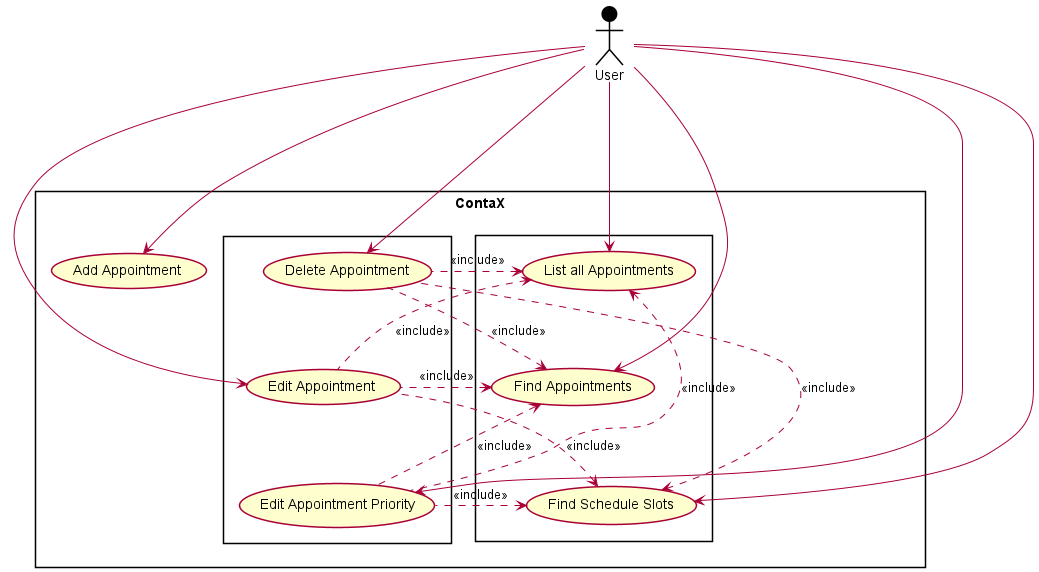

The diagram above was rendered by PlantUML. Its source (embedded in the PNG):
@startuml
'https://plantuml.com/use-case-diagram
!include style.puml

:User: as User USER_COLOR
package ContaX {
package {
    (List all Appointments) as (UC11)
    (Find Appointments) as (UC15)
    (Find Schedule Slots) as (UC16)
}

package {
    (Delete Appointment) as (UC13)
    (Edit Appointment) as (UC14)
    (Edit Appointment Priority) as (UC17)
}
(Add Appointment) as (UC12)

}

UC13 ---[hidden]right- UC11
UC14 ---[hidden]right- UC15
UC16 ---[hidden]right- UC17

UC13 -[hidden]down- UC14
UC14 -[hidden]down- UC17

UC11 -[hidden]down- UC15
UC15 -[hidden]down- UC16

UC13 ..left.> UC11 : <<include>>
UC13 ..left.> UC15 : <<include>>
UC13 ..left.> UC16 : <<include>>
UC14 ..left.> UC11 : <<include>>
UC14 ..left.> UC15 : <<include>>
UC14 ..left.> UC16 : <<include>>
UC17 ..left.> UC11 : <<include>>
UC17 ..left.> UC15 : <<include>>
UC17 ..left.> UC16 : <<include>>

User ---> UC11
User --> UC12
User --> UC13
User ---> UC14
User ---> UC15
User ---> UC16
User ---> UC17


UC14 -[hidden]down- UC15

@enduml